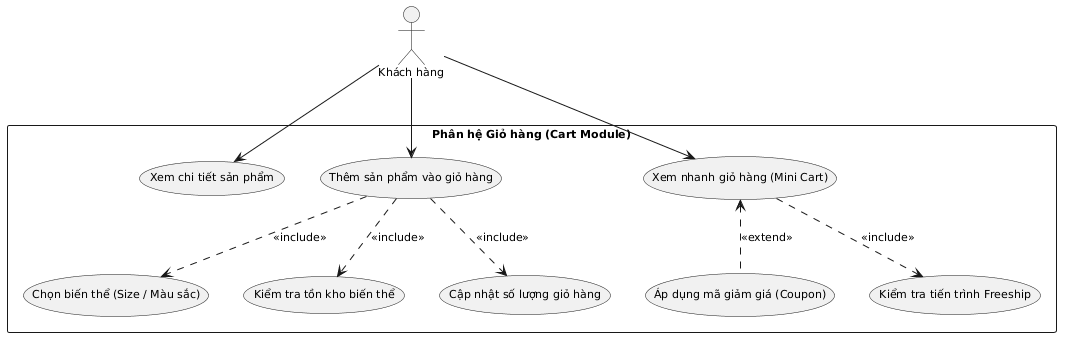

The diagram above was rendered by PlantUML. Its source (embedded in the PNG):
@startuml
skinparam shadowing false
skinparam defaultFontName Arial
skinparam defaultFontSize 11
skinparam packageStyle rectangle

actor "Khách hàng" as User

rectangle "Phân hệ Giỏ hàng (Cart Module)" {
    usecase "Xem chi tiết sản phẩm" as UC_Detail
    usecase "Chọn biến thể (Size / Màu sắc)" as UC_Variant
    usecase "Thêm sản phẩm vào giỏ hàng" as UC_AddToCart
    usecase "Kiểm tra tồn kho biến thể" as UC_CheckStock
    usecase "Cập nhật số lượng giỏ hàng" as UC_UpdateQty
    usecase "Xem nhanh giỏ hàng (Mini Cart)" as UC_MiniCart
    usecase "Áp dụng mã giảm giá (Coupon)" as UC_Coupon
    usecase "Kiểm tra tiến trình Freeship" as UC_Freeship
}

User --> UC_Detail
User --> UC_AddToCart
User --> UC_MiniCart

UC_AddToCart ..> UC_Variant : <<include>>
UC_AddToCart ..> UC_CheckStock : <<include>>
UC_AddToCart ..> UC_UpdateQty : <<include>>

UC_MiniCart <.. UC_Coupon : <<extend>>
UC_MiniCart ..> UC_Freeship : <<include>>
@enduml